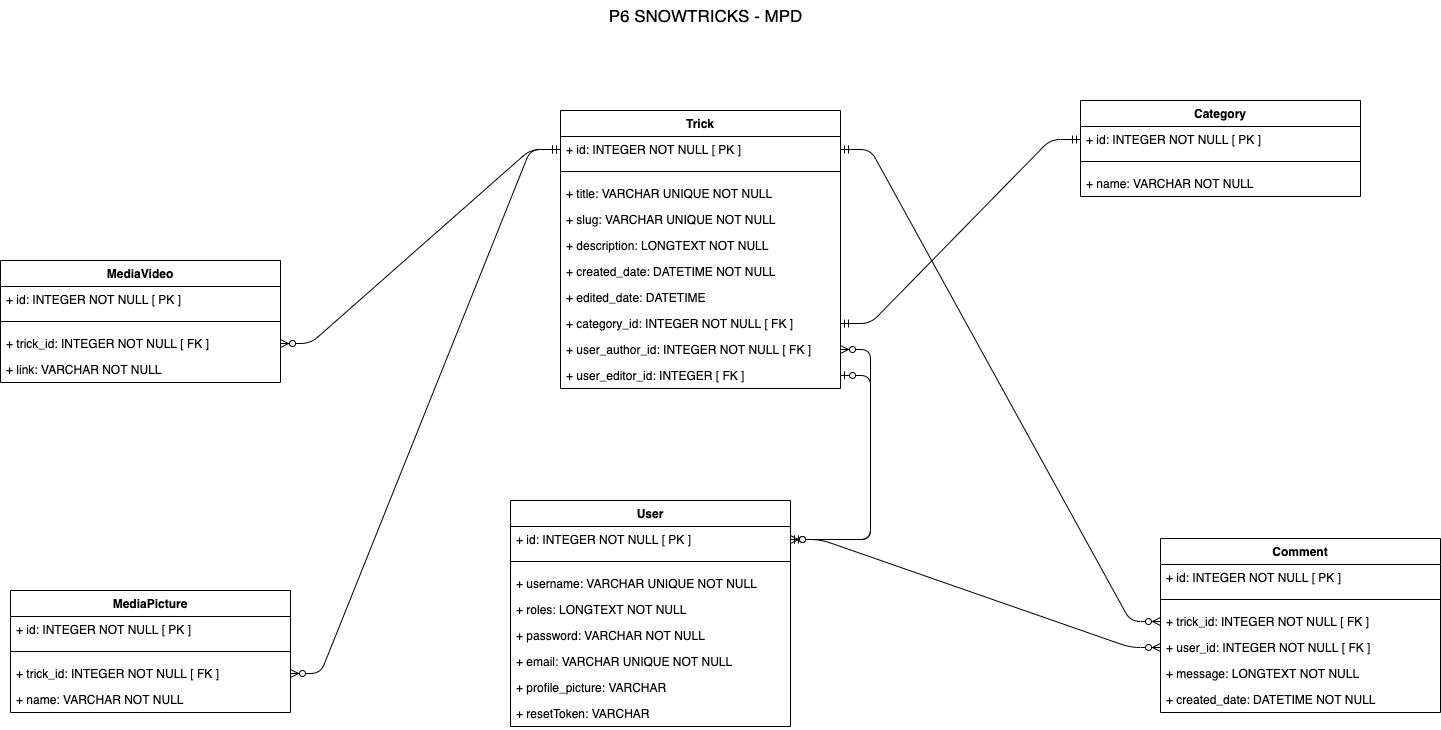

The diagram above was exported from draw.io. Its source (the exported page's mxGraphModel, read from the mxfile embedded in the PNG):
<mxGraphModel dx="2275" dy="822" grid="1" gridSize="10" guides="1" tooltips="1" connect="1" arrows="1" fold="1" page="1" pageScale="1" pageWidth="1169" pageHeight="1654" math="0" shadow="0">
  <root>
    <mxCell id="0" />
    <mxCell id="1" parent="0" />
    <mxCell id="G_HhUn2L98jLPaZ3J4Zi-1" value="P6 SNOWTRICKS - MPD" style="text;html=1;align=center;verticalAlign=middle;resizable=0;points=[];autosize=1;fontSize=17;fontStyle=0" parent="1" vertex="1">
      <mxGeometry x="-110" y="50" width="210" height="30" as="geometry" />
    </mxCell>
    <mxCell id="G_HhUn2L98jLPaZ3J4Zi-52" value="" style="edgeStyle=entityRelationEdgeStyle;fontSize=12;html=1;endArrow=ERmandOne;startArrow=ERmandOne;entryX=0;entryY=0.5;entryDx=0;entryDy=0;exitX=1;exitY=0.5;exitDx=0;exitDy=0;" parent="1" source="G_HhUn2L98jLPaZ3J4Zi-49" target="G_HhUn2L98jLPaZ3J4Zi-3" edge="1">
      <mxGeometry width="100" height="100" relative="1" as="geometry">
        <mxPoint x="740" y="520" as="sourcePoint" />
        <mxPoint x="840" y="420" as="targetPoint" />
      </mxGeometry>
    </mxCell>
    <mxCell id="G_HhUn2L98jLPaZ3J4Zi-53" value="" style="edgeStyle=entityRelationEdgeStyle;fontSize=12;html=1;endArrow=ERzeroToMany;startArrow=ERmandOne;" parent="1" source="G_HhUn2L98jLPaZ3J4Zi-25" target="G_HhUn2L98jLPaZ3J4Zi-35" edge="1">
      <mxGeometry width="100" height="100" relative="1" as="geometry">
        <mxPoint x="-390" y="450" as="sourcePoint" />
        <mxPoint x="-250" y="710" as="targetPoint" />
      </mxGeometry>
    </mxCell>
    <mxCell id="G_HhUn2L98jLPaZ3J4Zi-54" value="" style="edgeStyle=entityRelationEdgeStyle;fontSize=12;html=1;endArrow=ERzeroToMany;startArrow=ERmandOne;" parent="1" source="G_HhUn2L98jLPaZ3J4Zi-25" target="G_HhUn2L98jLPaZ3J4Zi-37" edge="1">
      <mxGeometry width="100" height="100" relative="1" as="geometry">
        <mxPoint x="-260" y="290" as="sourcePoint" />
        <mxPoint x="-170" y="650" as="targetPoint" />
      </mxGeometry>
    </mxCell>
    <mxCell id="G_HhUn2L98jLPaZ3J4Zi-56" value="" style="edgeStyle=entityRelationEdgeStyle;fontSize=12;html=1;endArrow=ERzeroToMany;startArrow=ERmandOne;" parent="1" source="G_HhUn2L98jLPaZ3J4Zi-25" target="G_HhUn2L98jLPaZ3J4Zi-31" edge="1">
      <mxGeometry width="100" height="100" relative="1" as="geometry">
        <mxPoint x="260" y="390" as="sourcePoint" />
        <mxPoint x="360" y="290" as="targetPoint" />
      </mxGeometry>
    </mxCell>
    <mxCell id="G_HhUn2L98jLPaZ3J4Zi-57" value="" style="edgeStyle=entityRelationEdgeStyle;fontSize=12;html=1;endArrow=ERzeroToMany;startArrow=ERzeroToOne;" parent="1" source="G_HhUn2L98jLPaZ3J4Zi-28" target="G_HhUn2L98jLPaZ3J4Zi-32" edge="1">
      <mxGeometry width="100" height="100" relative="1" as="geometry">
        <mxPoint x="260" y="390" as="sourcePoint" />
        <mxPoint x="360" y="290" as="targetPoint" />
      </mxGeometry>
    </mxCell>
    <mxCell id="G_HhUn2L98jLPaZ3J4Zi-60" value="" style="edgeStyle=entityRelationEdgeStyle;fontSize=12;html=1;endArrow=ERzeroToMany;startArrow=ERmandOne;" parent="1" source="G_HhUn2L98jLPaZ3J4Zi-28" target="G_HhUn2L98jLPaZ3J4Zi-50" edge="1">
      <mxGeometry width="100" height="100" relative="1" as="geometry">
        <mxPoint x="350" y="540" as="sourcePoint" />
        <mxPoint x="450" y="440" as="targetPoint" />
      </mxGeometry>
    </mxCell>
    <mxCell id="G_HhUn2L98jLPaZ3J4Zi-61" value="" style="edgeStyle=entityRelationEdgeStyle;fontSize=12;html=1;endArrow=ERzeroToMany;startArrow=ERzeroToOne;" parent="1" source="G_HhUn2L98jLPaZ3J4Zi-51" target="G_HhUn2L98jLPaZ3J4Zi-28" edge="1">
      <mxGeometry width="100" height="100" relative="1" as="geometry">
        <mxPoint x="280" y="540" as="sourcePoint" />
        <mxPoint x="380" y="440" as="targetPoint" />
      </mxGeometry>
    </mxCell>
    <mxCell id="G_HhUn2L98jLPaZ3J4Zi-2" value="Category" style="swimlane;fontStyle=1;align=center;verticalAlign=top;childLayout=stackLayout;horizontal=1;startSize=26;horizontalStack=0;resizeParent=1;resizeParentMax=0;resizeLast=0;collapsible=1;marginBottom=0;" parent="1" vertex="1">
      <mxGeometry x="370" y="150" width="280" height="96" as="geometry" />
    </mxCell>
    <mxCell id="G_HhUn2L98jLPaZ3J4Zi-3" value="+ id: INTEGER NOT NULL [ PK ]" style="text;strokeColor=none;fillColor=none;align=left;verticalAlign=top;spacingLeft=4;spacingRight=4;overflow=hidden;rotatable=0;points=[[0,0.5],[1,0.5]];portConstraint=eastwest;" parent="G_HhUn2L98jLPaZ3J4Zi-2" vertex="1">
      <mxGeometry y="26" width="280" height="26" as="geometry" />
    </mxCell>
    <mxCell id="G_HhUn2L98jLPaZ3J4Zi-6" value="" style="line;strokeWidth=1;fillColor=none;align=left;verticalAlign=middle;spacingTop=-1;spacingLeft=3;spacingRight=3;rotatable=0;labelPosition=right;points=[];portConstraint=eastwest;" parent="G_HhUn2L98jLPaZ3J4Zi-2" vertex="1">
      <mxGeometry y="52" width="280" height="18" as="geometry" />
    </mxCell>
    <mxCell id="G_HhUn2L98jLPaZ3J4Zi-30" value="+ name: VARCHAR NOT NULL" style="text;strokeColor=none;fillColor=none;align=left;verticalAlign=top;spacingLeft=4;spacingRight=4;overflow=hidden;rotatable=0;points=[[0,0.5],[1,0.5]];portConstraint=eastwest;" parent="G_HhUn2L98jLPaZ3J4Zi-2" vertex="1">
      <mxGeometry y="70" width="280" height="26" as="geometry" />
    </mxCell>
    <mxCell id="G_HhUn2L98jLPaZ3J4Zi-21" value="MediaVideo" style="swimlane;fontStyle=1;align=center;verticalAlign=top;childLayout=stackLayout;horizontal=1;startSize=26;horizontalStack=0;resizeParent=1;resizeParentMax=0;resizeLast=0;collapsible=1;marginBottom=0;" parent="1" vertex="1">
      <mxGeometry x="-710" y="310" width="280" height="122" as="geometry" />
    </mxCell>
    <mxCell id="G_HhUn2L98jLPaZ3J4Zi-22" value="+ id: INTEGER NOT NULL [ PK ]" style="text;strokeColor=none;fillColor=none;align=left;verticalAlign=top;spacingLeft=4;spacingRight=4;overflow=hidden;rotatable=0;points=[[0,0.5],[1,0.5]];portConstraint=eastwest;" parent="G_HhUn2L98jLPaZ3J4Zi-21" vertex="1">
      <mxGeometry y="26" width="280" height="26" as="geometry" />
    </mxCell>
    <mxCell id="G_HhUn2L98jLPaZ3J4Zi-23" value="" style="line;strokeWidth=1;fillColor=none;align=left;verticalAlign=middle;spacingTop=-1;spacingLeft=3;spacingRight=3;rotatable=0;labelPosition=right;points=[];portConstraint=eastwest;" parent="G_HhUn2L98jLPaZ3J4Zi-21" vertex="1">
      <mxGeometry y="52" width="280" height="18" as="geometry" />
    </mxCell>
    <mxCell id="G_HhUn2L98jLPaZ3J4Zi-37" value="+ trick_id: INTEGER NOT NULL [ FK ]" style="text;strokeColor=none;fillColor=none;align=left;verticalAlign=top;spacingLeft=4;spacingRight=4;overflow=hidden;rotatable=0;points=[[0,0.5],[1,0.5]];portConstraint=eastwest;" parent="G_HhUn2L98jLPaZ3J4Zi-21" vertex="1">
      <mxGeometry y="70" width="280" height="26" as="geometry" />
    </mxCell>
    <mxCell id="G_HhUn2L98jLPaZ3J4Zi-38" value="+ link: VARCHAR NOT NULL" style="text;strokeColor=none;fillColor=none;align=left;verticalAlign=top;spacingLeft=4;spacingRight=4;overflow=hidden;rotatable=0;points=[[0,0.5],[1,0.5]];portConstraint=eastwest;" parent="G_HhUn2L98jLPaZ3J4Zi-21" vertex="1">
      <mxGeometry y="96" width="280" height="26" as="geometry" />
    </mxCell>
    <mxCell id="G_HhUn2L98jLPaZ3J4Zi-18" value="MediaPicture" style="swimlane;fontStyle=1;align=center;verticalAlign=top;childLayout=stackLayout;horizontal=1;startSize=26;horizontalStack=0;resizeParent=1;resizeParentMax=0;resizeLast=0;collapsible=1;marginBottom=0;" parent="1" vertex="1">
      <mxGeometry x="-700" y="640" width="280" height="122" as="geometry" />
    </mxCell>
    <mxCell id="G_HhUn2L98jLPaZ3J4Zi-19" value="+ id: INTEGER NOT NULL [ PK ]" style="text;strokeColor=none;fillColor=none;align=left;verticalAlign=top;spacingLeft=4;spacingRight=4;overflow=hidden;rotatable=0;points=[[0,0.5],[1,0.5]];portConstraint=eastwest;" parent="G_HhUn2L98jLPaZ3J4Zi-18" vertex="1">
      <mxGeometry y="26" width="280" height="26" as="geometry" />
    </mxCell>
    <mxCell id="G_HhUn2L98jLPaZ3J4Zi-20" value="" style="line;strokeWidth=1;fillColor=none;align=left;verticalAlign=middle;spacingTop=-1;spacingLeft=3;spacingRight=3;rotatable=0;labelPosition=right;points=[];portConstraint=eastwest;" parent="G_HhUn2L98jLPaZ3J4Zi-18" vertex="1">
      <mxGeometry y="52" width="280" height="18" as="geometry" />
    </mxCell>
    <mxCell id="G_HhUn2L98jLPaZ3J4Zi-35" value="+ trick_id: INTEGER NOT NULL [ FK ]" style="text;strokeColor=none;fillColor=none;align=left;verticalAlign=top;spacingLeft=4;spacingRight=4;overflow=hidden;rotatable=0;points=[[0,0.5],[1,0.5]];portConstraint=eastwest;" parent="G_HhUn2L98jLPaZ3J4Zi-18" vertex="1">
      <mxGeometry y="70" width="280" height="26" as="geometry" />
    </mxCell>
    <mxCell id="G_HhUn2L98jLPaZ3J4Zi-36" value="+ name: VARCHAR NOT NULL" style="text;strokeColor=none;fillColor=none;align=left;verticalAlign=top;spacingLeft=4;spacingRight=4;overflow=hidden;rotatable=0;points=[[0,0.5],[1,0.5]];portConstraint=eastwest;" parent="G_HhUn2L98jLPaZ3J4Zi-18" vertex="1">
      <mxGeometry y="96" width="280" height="26" as="geometry" />
    </mxCell>
    <mxCell id="G_HhUn2L98jLPaZ3J4Zi-24" value="Trick" style="swimlane;fontStyle=1;align=center;verticalAlign=top;childLayout=stackLayout;horizontal=1;startSize=26;horizontalStack=0;resizeParent=1;resizeParentMax=0;resizeLast=0;collapsible=1;marginBottom=0;" parent="1" vertex="1">
      <mxGeometry x="-150" y="160" width="280" height="278" as="geometry" />
    </mxCell>
    <mxCell id="G_HhUn2L98jLPaZ3J4Zi-25" value="+ id: INTEGER NOT NULL [ PK ]" style="text;strokeColor=none;fillColor=none;align=left;verticalAlign=top;spacingLeft=4;spacingRight=4;overflow=hidden;rotatable=0;points=[[0,0.5],[1,0.5]];portConstraint=eastwest;" parent="G_HhUn2L98jLPaZ3J4Zi-24" vertex="1">
      <mxGeometry y="26" width="280" height="26" as="geometry" />
    </mxCell>
    <mxCell id="G_HhUn2L98jLPaZ3J4Zi-26" value="" style="line;strokeWidth=1;fillColor=none;align=left;verticalAlign=middle;spacingTop=-1;spacingLeft=3;spacingRight=3;rotatable=0;labelPosition=right;points=[];portConstraint=eastwest;" parent="G_HhUn2L98jLPaZ3J4Zi-24" vertex="1">
      <mxGeometry y="52" width="280" height="18" as="geometry" />
    </mxCell>
    <mxCell id="G_HhUn2L98jLPaZ3J4Zi-44" value="+ title: VARCHAR UNIQUE NOT NULL" style="text;strokeColor=none;fillColor=none;align=left;verticalAlign=top;spacingLeft=4;spacingRight=4;overflow=hidden;rotatable=0;points=[[0,0.5],[1,0.5]];portConstraint=eastwest;" parent="G_HhUn2L98jLPaZ3J4Zi-24" vertex="1">
      <mxGeometry y="70" width="280" height="26" as="geometry" />
    </mxCell>
    <mxCell id="G_HhUn2L98jLPaZ3J4Zi-45" value="+ slug: VARCHAR UNIQUE NOT NULL" style="text;strokeColor=none;fillColor=none;align=left;verticalAlign=top;spacingLeft=4;spacingRight=4;overflow=hidden;rotatable=0;points=[[0,0.5],[1,0.5]];portConstraint=eastwest;" parent="G_HhUn2L98jLPaZ3J4Zi-24" vertex="1">
      <mxGeometry y="96" width="280" height="26" as="geometry" />
    </mxCell>
    <mxCell id="G_HhUn2L98jLPaZ3J4Zi-46" value="+ description: LONGTEXT NOT NULL" style="text;strokeColor=none;fillColor=none;align=left;verticalAlign=top;spacingLeft=4;spacingRight=4;overflow=hidden;rotatable=0;points=[[0,0.5],[1,0.5]];portConstraint=eastwest;" parent="G_HhUn2L98jLPaZ3J4Zi-24" vertex="1">
      <mxGeometry y="122" width="280" height="26" as="geometry" />
    </mxCell>
    <mxCell id="G_HhUn2L98jLPaZ3J4Zi-47" value="+ created_date: DATETIME NOT NULL" style="text;strokeColor=none;fillColor=none;align=left;verticalAlign=top;spacingLeft=4;spacingRight=4;overflow=hidden;rotatable=0;points=[[0,0.5],[1,0.5]];portConstraint=eastwest;" parent="G_HhUn2L98jLPaZ3J4Zi-24" vertex="1">
      <mxGeometry y="148" width="280" height="26" as="geometry" />
    </mxCell>
    <mxCell id="G_HhUn2L98jLPaZ3J4Zi-48" value="+ edited_date: DATETIME" style="text;strokeColor=none;fillColor=none;align=left;verticalAlign=top;spacingLeft=4;spacingRight=4;overflow=hidden;rotatable=0;points=[[0,0.5],[1,0.5]];portConstraint=eastwest;" parent="G_HhUn2L98jLPaZ3J4Zi-24" vertex="1">
      <mxGeometry y="174" width="280" height="26" as="geometry" />
    </mxCell>
    <mxCell id="G_HhUn2L98jLPaZ3J4Zi-49" value="+ category_id: INTEGER NOT NULL [ FK ]" style="text;strokeColor=none;fillColor=none;align=left;verticalAlign=top;spacingLeft=4;spacingRight=4;overflow=hidden;rotatable=0;points=[[0,0.5],[1,0.5]];portConstraint=eastwest;" parent="G_HhUn2L98jLPaZ3J4Zi-24" vertex="1">
      <mxGeometry y="200" width="280" height="26" as="geometry" />
    </mxCell>
    <mxCell id="G_HhUn2L98jLPaZ3J4Zi-50" value="+ user_author_id: INTEGER NOT NULL [ FK ]" style="text;strokeColor=none;fillColor=none;align=left;verticalAlign=top;spacingLeft=4;spacingRight=4;overflow=hidden;rotatable=0;points=[[0,0.5],[1,0.5]];portConstraint=eastwest;" parent="G_HhUn2L98jLPaZ3J4Zi-24" vertex="1">
      <mxGeometry y="226" width="280" height="26" as="geometry" />
    </mxCell>
    <mxCell id="G_HhUn2L98jLPaZ3J4Zi-51" value="+ user_editor_id: INTEGER [ FK ]" style="text;strokeColor=none;fillColor=none;align=left;verticalAlign=top;spacingLeft=4;spacingRight=4;overflow=hidden;rotatable=0;points=[[0,0.5],[1,0.5]];portConstraint=eastwest;" parent="G_HhUn2L98jLPaZ3J4Zi-24" vertex="1">
      <mxGeometry y="252" width="280" height="26" as="geometry" />
    </mxCell>
    <mxCell id="G_HhUn2L98jLPaZ3J4Zi-27" value="User" style="swimlane;fontStyle=1;align=center;verticalAlign=top;childLayout=stackLayout;horizontal=1;startSize=26;horizontalStack=0;resizeParent=1;resizeParentMax=0;resizeLast=0;collapsible=1;marginBottom=0;" parent="1" vertex="1">
      <mxGeometry x="-200" y="550" width="280" height="226" as="geometry" />
    </mxCell>
    <mxCell id="G_HhUn2L98jLPaZ3J4Zi-28" value="+ id: INTEGER NOT NULL [ PK ]" style="text;strokeColor=none;fillColor=none;align=left;verticalAlign=top;spacingLeft=4;spacingRight=4;overflow=hidden;rotatable=0;points=[[0,0.5],[1,0.5]];portConstraint=eastwest;" parent="G_HhUn2L98jLPaZ3J4Zi-27" vertex="1">
      <mxGeometry y="26" width="280" height="26" as="geometry" />
    </mxCell>
    <mxCell id="G_HhUn2L98jLPaZ3J4Zi-29" value="" style="line;strokeWidth=1;fillColor=none;align=left;verticalAlign=middle;spacingTop=-1;spacingLeft=3;spacingRight=3;rotatable=0;labelPosition=right;points=[];portConstraint=eastwest;" parent="G_HhUn2L98jLPaZ3J4Zi-27" vertex="1">
      <mxGeometry y="52" width="280" height="18" as="geometry" />
    </mxCell>
    <mxCell id="G_HhUn2L98jLPaZ3J4Zi-39" value="+ username: VARCHAR UNIQUE NOT NULL" style="text;strokeColor=none;fillColor=none;align=left;verticalAlign=top;spacingLeft=4;spacingRight=4;overflow=hidden;rotatable=0;points=[[0,0.5],[1,0.5]];portConstraint=eastwest;" parent="G_HhUn2L98jLPaZ3J4Zi-27" vertex="1">
      <mxGeometry y="70" width="280" height="26" as="geometry" />
    </mxCell>
    <mxCell id="G_HhUn2L98jLPaZ3J4Zi-40" value="+ roles: LONGTEXT NOT NULL" style="text;strokeColor=none;fillColor=none;align=left;verticalAlign=top;spacingLeft=4;spacingRight=4;overflow=hidden;rotatable=0;points=[[0,0.5],[1,0.5]];portConstraint=eastwest;" parent="G_HhUn2L98jLPaZ3J4Zi-27" vertex="1">
      <mxGeometry y="96" width="280" height="26" as="geometry" />
    </mxCell>
    <mxCell id="G_HhUn2L98jLPaZ3J4Zi-41" value="+ password: VARCHAR NOT NULL" style="text;strokeColor=none;fillColor=none;align=left;verticalAlign=top;spacingLeft=4;spacingRight=4;overflow=hidden;rotatable=0;points=[[0,0.5],[1,0.5]];portConstraint=eastwest;" parent="G_HhUn2L98jLPaZ3J4Zi-27" vertex="1">
      <mxGeometry y="122" width="280" height="26" as="geometry" />
    </mxCell>
    <mxCell id="G_HhUn2L98jLPaZ3J4Zi-42" value="+ email: VARCHAR UNIQUE NOT NULL" style="text;strokeColor=none;fillColor=none;align=left;verticalAlign=top;spacingLeft=4;spacingRight=4;overflow=hidden;rotatable=0;points=[[0,0.5],[1,0.5]];portConstraint=eastwest;" parent="G_HhUn2L98jLPaZ3J4Zi-27" vertex="1">
      <mxGeometry y="148" width="280" height="26" as="geometry" />
    </mxCell>
    <mxCell id="G_HhUn2L98jLPaZ3J4Zi-43" value="+ profile_picture: VARCHAR" style="text;strokeColor=none;fillColor=none;align=left;verticalAlign=top;spacingLeft=4;spacingRight=4;overflow=hidden;rotatable=0;points=[[0,0.5],[1,0.5]];portConstraint=eastwest;" parent="G_HhUn2L98jLPaZ3J4Zi-27" vertex="1">
      <mxGeometry y="174" width="280" height="26" as="geometry" />
    </mxCell>
    <mxCell id="__VCq_O6idLSpfglNNwt-1" value="+ resetToken: VARCHAR" style="text;strokeColor=none;fillColor=none;align=left;verticalAlign=top;spacingLeft=4;spacingRight=4;overflow=hidden;rotatable=0;points=[[0,0.5],[1,0.5]];portConstraint=eastwest;" parent="G_HhUn2L98jLPaZ3J4Zi-27" vertex="1">
      <mxGeometry y="200" width="280" height="26" as="geometry" />
    </mxCell>
    <mxCell id="G_HhUn2L98jLPaZ3J4Zi-12" value="Comment" style="swimlane;fontStyle=1;align=center;verticalAlign=top;childLayout=stackLayout;horizontal=1;startSize=26;horizontalStack=0;resizeParent=1;resizeParentMax=0;resizeLast=0;collapsible=1;marginBottom=0;" parent="1" vertex="1">
      <mxGeometry x="450" y="588" width="280" height="174" as="geometry" />
    </mxCell>
    <mxCell id="G_HhUn2L98jLPaZ3J4Zi-13" value="+ id: INTEGER NOT NULL [ PK ]" style="text;strokeColor=none;fillColor=none;align=left;verticalAlign=top;spacingLeft=4;spacingRight=4;overflow=hidden;rotatable=0;points=[[0,0.5],[1,0.5]];portConstraint=eastwest;" parent="G_HhUn2L98jLPaZ3J4Zi-12" vertex="1">
      <mxGeometry y="26" width="280" height="26" as="geometry" />
    </mxCell>
    <mxCell id="G_HhUn2L98jLPaZ3J4Zi-14" value="" style="line;strokeWidth=1;fillColor=none;align=left;verticalAlign=middle;spacingTop=-1;spacingLeft=3;spacingRight=3;rotatable=0;labelPosition=right;points=[];portConstraint=eastwest;" parent="G_HhUn2L98jLPaZ3J4Zi-12" vertex="1">
      <mxGeometry y="52" width="280" height="18" as="geometry" />
    </mxCell>
    <mxCell id="G_HhUn2L98jLPaZ3J4Zi-31" value="+ trick_id: INTEGER NOT NULL [ FK ]" style="text;strokeColor=none;fillColor=none;align=left;verticalAlign=top;spacingLeft=4;spacingRight=4;overflow=hidden;rotatable=0;points=[[0,0.5],[1,0.5]];portConstraint=eastwest;" parent="G_HhUn2L98jLPaZ3J4Zi-12" vertex="1">
      <mxGeometry y="70" width="280" height="26" as="geometry" />
    </mxCell>
    <mxCell id="G_HhUn2L98jLPaZ3J4Zi-32" value="+ user_id: INTEGER NOT NULL [ FK ]" style="text;strokeColor=none;fillColor=none;align=left;verticalAlign=top;spacingLeft=4;spacingRight=4;overflow=hidden;rotatable=0;points=[[0,0.5],[1,0.5]];portConstraint=eastwest;" parent="G_HhUn2L98jLPaZ3J4Zi-12" vertex="1">
      <mxGeometry y="96" width="280" height="26" as="geometry" />
    </mxCell>
    <mxCell id="G_HhUn2L98jLPaZ3J4Zi-33" value="+ message: LONGTEXT NOT NULL" style="text;strokeColor=none;fillColor=none;align=left;verticalAlign=top;spacingLeft=4;spacingRight=4;overflow=hidden;rotatable=0;points=[[0,0.5],[1,0.5]];portConstraint=eastwest;" parent="G_HhUn2L98jLPaZ3J4Zi-12" vertex="1">
      <mxGeometry y="122" width="280" height="26" as="geometry" />
    </mxCell>
    <mxCell id="G_HhUn2L98jLPaZ3J4Zi-34" value="+ created_date: DATETIME NOT NULL" style="text;strokeColor=none;fillColor=none;align=left;verticalAlign=top;spacingLeft=4;spacingRight=4;overflow=hidden;rotatable=0;points=[[0,0.5],[1,0.5]];portConstraint=eastwest;" parent="G_HhUn2L98jLPaZ3J4Zi-12" vertex="1">
      <mxGeometry y="148" width="280" height="26" as="geometry" />
    </mxCell>
  </root>
</mxGraphModel>